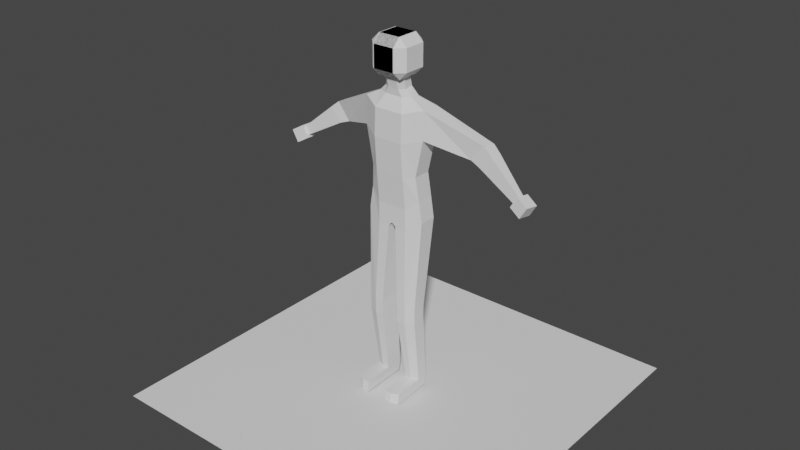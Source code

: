 # Source: untitled.blend  (saved by Blender 3.0.42; exported with 4.5.12 LTS)
import bpy
from mathutils import Matrix  # noqa: F401  (used for matrix-valued properties, if any)

bpy.ops.wm.read_factory_settings(use_empty=True)
scene = bpy.context.scene
scene.name = 'Scene'

# ---- collections
col_collection = bpy.data.collections.new('Collection'); scene.collection.children.link(col_collection)

# ---- world
world_world = bpy.data.worlds.new('World'); scene.world = world_world
world_world.use_nodes = True; world_world.node_tree.nodes.clear()
_N = world_world.node_tree.nodes; _L = world_world.node_tree.links
n0 = _N.new('ShaderNodeOutputWorld'); n0.name = 'World Output'; n0.location = (300, 300)
n1 = _N.new('ShaderNodeBackground'); n1.name = 'Background'; n1.location = (10, 300)
n1.inputs[0].default_value = (0.05088, 0.05088, 0.05088, 1.0)
_L.new(n1.outputs[0], n0.inputs[0])
n0.is_active_output = True
world_world.color = (0.05088, 0.05088, 0.05088)
world_world.use_sun_shadow = False
world_world.sun_shadow_jitter_overblur = 0.0

# ---- meshes
me_cube_001 = bpy.data.meshes.new('Cube.001')
me_cube_001.from_pydata([(1.0, -1.034, -1.076), (1.0, -1.195, 1.076), (1.0, 0.9657, -1.076), (1.0, 1.034, 1.076), (1.025, 1.148, -3.331), (1.025, -0.7985, -3.331), (0.6096, 0.4977, 3.755), (1.0, -1.126, 2.943), (2.167, 0.6541, 1.4), (1.656, 0.6126, -1.076), (1.656, -0.5994, -1.076), (2.167, -0.5579, 1.4), (1.825, -0.4556, -2.688), (1.825, 0.7239, -2.688), (1.226, 0.218, 3.755), (1.226, -0.363, 3.755), (1.0, 1.103, 2.943), (0.6126, -0.6232, 3.755), (2.167, 0.6956, 3.267), (2.167, -0.5164, 3.267), (0.365, 0.4412, 4.327), (0.3668, -0.6727, 4.201), (0.7342, 0.1632, 4.295), (0.7342, -0.414, 4.23), (0.365, 0.2669, 5.041), (0.3668, -0.854, 5.057), (0.7342, -0.01288, 5.045), (0.7342, -0.5937, 5.053), (-0.7642, -0.9956, 4.943), (-0.7642, -1.525, 5.472), (-1.293, -0.9956, 5.472), (-0.7642, -1.525, 6.947), (-0.7642, -0.9956, 7.476), (-1.293, -0.9956, 6.947), (-0.7642, 0.4793, 4.943), (-1.293, 0.4793, 5.472), (-0.7642, 1.008, 5.472), (-0.7642, 0.4793, 7.476), (-0.7642, 1.008, 6.947), (-1.293, 0.4793, 6.947), (0.7108, -0.9956, 4.943), (1.24, -0.9956, 5.472), (0.7108, -1.525, 5.472), (0.7108, -0.9956, 7.476), (0.7108, -1.525, 6.947), (1.24, -0.9956, 6.947), (0.7108, 0.4793, 4.943), (0.7108, 1.008, 5.472), (1.24, 0.4793, 5.472), (0.7108, 0.4793, 7.476), (1.24, 0.4793, 6.947), (0.7108, 1.008, 6.947), (4.841, 1.508, 0.4273), (4.746, 0.6752, 0.5071), (5.74, 1.54, 1.524), (5.645, 0.7073, 1.604), (0.0, 0.9657, -1.076), (0.0, 1.034, 1.076), (0.0, -1.034, -1.076), (0.0, -1.195, 1.076), (0.0, 1.148, -3.331), (0.0, -0.7985, -3.331), (0.0, 1.103, 2.943), (0.0, -1.126, 2.943), (0.0, 0.4977, 3.755), (0.0, -0.6232, 3.755), (0.0, 0.4412, 4.327), (0.0, -0.6727, 4.201), (0.0, 0.2669, 5.041), (0.0, -0.854, 5.057), (5.491, 1.412, 0.1968), (5.396, 0.5792, 0.2766), (6.267, 1.437, 1.081), (6.172, 0.6048, 1.161), (8.122, 0.7539, -1.233), (8.08, 0.3861, -1.198), (8.492, 0.7667, -0.7959), (8.45, 0.3989, -0.7606), (7.956, 0.1424, -1.316), (8.414, 0.168, -0.5592), (8.06, 1.016, -1.408), (8.518, 1.042, -0.6516), (8.706, 0.005826, -1.765), (9.164, 0.03146, -1.008), (8.81, 0.8796, -1.857), (9.268, 0.9052, -1.101), (1.025, -0.7985, -4.723), (1.025, 1.148, -4.723), (0.0, -0.7985, -4.503), (2.044, -0.4556, -4.08), (2.044, 0.7239, -4.08), (0.0, 1.148, -4.503), (0.25, 1.034, 1.076), (0.25, -1.034, -1.076), (0.2563, -0.7985, -3.331), (0.25, 1.103, 2.943), (0.1524, 0.4977, 3.755), (0.09126, 0.4412, 4.327), (0.09126, 0.2669, 5.041), (0.25, 0.9657, -1.076), (0.25, -1.195, 1.076), (0.2563, 1.148, -3.331), (0.25, -1.126, 2.943), (0.1531, -0.6232, 3.755), (0.09171, -0.6727, 4.201), (0.09171, -0.854, 5.057), (0.2563, -0.7985, -4.723), (0.2563, 1.148, -4.723), (1.189, -1.05, -10.18), (1.189, 0.4521, -10.18), (0.5955, -1.05, -10.18), (1.806, -0.7855, -10.18), (1.806, 0.1249, -10.18), (0.5955, 0.4521, -10.18), (1.189, -1.03, -11.27), (1.189, 0.4314, -10.82), (0.5955, -1.03, -11.27), (1.806, -0.7726, -11.19), (1.806, 0.1131, -10.92), (0.5955, 0.4314, -10.82), (1.191, -0.3623, -15.77), (1.191, 0.8414, -15.75), (0.7204, -0.3623, -15.77), (1.68, -0.1502, -15.8), (1.68, 0.5792, -15.72), (0.7204, 0.8414, -15.75), (1.191, -0.4497, -16.52), (1.191, 0.7541, -16.5), (0.7204, -0.4497, -16.52), (1.68, -0.2376, -16.54), (1.68, 0.4919, -16.47), (0.7204, 0.7541, -16.5), (0.7134, -2.377, -15.86), (1.184, -2.377, -15.86), (1.673, -2.165, -15.88), (0.7134, -2.464, -16.6), (1.184, -2.464, -16.6), (1.673, -2.252, -16.63), (-1.0, -1.034, -1.076), (-1.0, -1.195, 1.076), (-1.0, 0.9657, -1.076), (-1.0, 1.034, 1.076), (-1.025, 1.148, -3.331), (-1.025, -0.7985, -3.331), (-0.6096, 0.4977, 3.755), (-1.0, -1.126, 2.943), (-2.167, 0.6541, 1.4), (-1.656, 0.6126, -1.076), (-1.656, -0.5994, -1.076), (-2.167, -0.5579, 1.4), (-1.825, -0.4556, -2.688), (-1.825, 0.7239, -2.688), (-1.226, 0.218, 3.755), (-1.226, -0.363, 3.755), (-1.0, 1.103, 2.943), (-0.6126, -0.6232, 3.755), (-2.167, 0.6956, 3.267), (-2.167, -0.5164, 3.267), (-0.365, 0.4412, 4.327), (-0.3668, -0.6727, 4.201), (-0.7342, 0.1632, 4.295), (-0.7342, -0.414, 4.23), (-0.365, 0.2669, 5.041), (-0.3668, -0.854, 5.057), (-0.7342, -0.01288, 5.045), (-0.7342, -0.5937, 5.053), (0.7642, -0.9956, 4.943), (0.7642, -1.525, 5.472), (1.293, -0.9956, 5.472), (0.7642, -1.525, 6.947), (0.7642, -0.9956, 7.476), (1.293, -0.9956, 6.947), (0.7642, 0.4793, 4.943), (1.293, 0.4793, 5.472), (0.7642, 1.008, 5.472), (0.7642, 0.4793, 7.476), (0.7642, 1.008, 6.947), (1.293, 0.4793, 6.947), (-0.7108, -0.9956, 4.943), (-1.24, -0.9956, 5.472), (-0.7108, -1.525, 5.472), (-0.7108, -0.9956, 7.476), (-0.7108, -1.525, 6.947), (-1.24, -0.9956, 6.947), (-0.7108, 0.4793, 4.943), (-0.7108, 1.008, 5.472), (-1.24, 0.4793, 5.472), (-0.7108, 0.4793, 7.476), (-1.24, 0.4793, 6.947), (-0.7108, 1.008, 6.947), (-4.841, 1.508, 0.4273), (-4.746, 0.6752, 0.5071), (-5.74, 1.54, 1.524), (-5.645, 0.7073, 1.604), (-5.491, 1.412, 0.1968), (-5.396, 0.5792, 0.2766), (-6.267, 1.437, 1.081), (-6.172, 0.6048, 1.161), (-8.122, 0.7539, -1.233), (-8.08, 0.3861, -1.198), (-8.492, 0.7667, -0.7959), (-8.45, 0.3989, -0.7606), (-7.956, 0.1424, -1.316), (-8.414, 0.168, -0.5592), (-8.06, 1.016, -1.408), (-8.518, 1.042, -0.6516), (-8.706, 0.005826, -1.765), (-9.164, 0.03146, -1.008), (-8.81, 0.8796, -1.857), (-9.268, 0.9052, -1.101), (-1.025, -0.7985, -4.723), (-1.025, 1.148, -4.723), (-2.044, -0.4556, -4.08), (-2.044, 0.7239, -4.08), (-0.25, 1.034, 1.076), (-0.25, -1.034, -1.076), (-0.2563, -0.7985, -3.331), (-0.25, 1.103, 2.943), (-0.1524, 0.4977, 3.755), (-0.09126, 0.4412, 4.327), (-0.09126, 0.2669, 5.041), (-0.25, 0.9657, -1.076), (-0.25, -1.195, 1.076), (-0.2563, 1.148, -3.331), (-0.25, -1.126, 2.943), (-0.1531, -0.6232, 3.755), (-0.09171, -0.6727, 4.201), (-0.09171, -0.854, 5.057), (-0.2563, -0.7985, -4.723), (-0.2563, 1.148, -4.723), (-1.189, -1.05, -10.18), (-1.189, 0.4521, -10.18), (-0.5955, -1.05, -10.18), (-1.806, -0.7855, -10.18), (-1.806, 0.1249, -10.18), (-0.5955, 0.4521, -10.18), (-1.189, -1.03, -11.27), (-1.189, 0.4314, -10.82), (-0.5955, -1.03, -11.27), (-1.806, -0.7726, -11.19), (-1.806, 0.1131, -10.92), (-0.5955, 0.4314, -10.82), (-1.191, -0.3623, -15.77), (-1.191, 0.8414, -15.75), (-0.7204, -0.3623, -15.77), (-1.68, -0.1502, -15.8), (-1.68, 0.5792, -15.72), (-0.7204, 0.8414, -15.75), (-1.191, -0.4497, -16.52), (-1.191, 0.7541, -16.5), (-0.7204, -0.4497, -16.52), (-1.68, -0.2376, -16.54), (-1.68, 0.4919, -16.47), (-0.7204, 0.7541, -16.5), (-0.7134, -2.377, -15.86), (-1.184, -2.377, -15.86), (-1.673, -2.165, -15.88), (-0.7134, -2.464, -16.6), (-1.184, -2.464, -16.6), (-1.673, -2.252, -16.63)], [], [(99, 92, 3, 2), (4, 2, 9, 13), (100, 1, 7, 102), (12, 5, 86, 89), (0, 5, 12, 10), (99, 2, 4, 101), (103, 17, 21, 104), (9, 8, 11, 10), (9, 10, 12, 13), (8, 18, 54, 52), (3, 16, 18, 8), (15, 14, 22, 23), (2, 3, 8, 9), (94, 61, 88, 106), (14, 6, 20, 22), (1, 0, 10, 11), (7, 1, 11, 19), (96, 6, 16, 95), (14, 15, 19, 18), (6, 14, 18, 16), (15, 17, 7, 19), (23, 22, 26, 27), (22, 20, 24, 26), (17, 15, 23, 21), (24, 25, 27, 26), (104, 21, 25, 105), (21, 23, 27, 25), (42, 44, 31, 29), (48, 50, 45, 41), (49, 37, 32, 43), (30, 33, 39, 35), (36, 38, 51, 47), (28, 29, 30), (31, 32, 33), (34, 35, 36), (37, 38, 39), (40, 41, 42), (43, 44, 45), (46, 47, 48), (49, 50, 51), (34, 28, 30, 35), (29, 31, 33, 30), (32, 37, 39, 33), (38, 36, 35, 39), (46, 34, 36, 47), (37, 49, 51, 38), (50, 48, 47, 51), (40, 46, 48, 41), (49, 43, 45, 50), (44, 42, 41, 45), (28, 40, 42, 29), (43, 32, 31, 44), (34, 46, 40, 28), (52, 54, 72, 70), (11, 8, 52, 53), (18, 19, 55, 54), (19, 11, 53, 55), (98, 68, 69, 105), (96, 64, 66, 97), (97, 66, 68, 98), (103, 65, 63, 102), (92, 57, 62, 95), (93, 58, 61, 94), (93, 100, 59, 58), (73, 71, 75, 77), (54, 55, 73, 72), (55, 53, 71, 73), (53, 52, 70, 71), (75, 74, 76, 77), (71, 70, 74, 75), (70, 72, 76, 74), (72, 73, 77, 76), (78, 79, 81, 80), (80, 81, 85, 84), (84, 85, 83, 82), (82, 83, 79, 78), (80, 84, 82, 78), (85, 81, 79, 83), (90, 89, 111, 112), (87, 90, 112, 109), (61, 60, 91, 88), (13, 12, 89, 90), (4, 13, 90, 87), (101, 4, 87, 107), (60, 101, 107, 91), (91, 107, 106, 88), (0, 1, 100, 93), (0, 93, 94, 5), (3, 92, 95, 16), (17, 103, 102, 7), (20, 97, 98, 24), (6, 96, 97, 20), (24, 98, 105, 25), (67, 104, 105, 69), (64, 96, 95, 62), (5, 94, 106, 86), (65, 103, 104, 67), (56, 99, 101, 60), (59, 100, 102, 63), (56, 57, 92, 99), (109, 112, 118, 115), (110, 113, 119, 116), (106, 107, 113, 110), (107, 87, 109, 113), (89, 86, 108, 111), (86, 106, 110, 108), (117, 114, 120, 123), (119, 115, 121, 125), (112, 111, 117, 118), (113, 109, 115, 119), (111, 108, 114, 117), (108, 110, 116, 114), (121, 124, 130, 127), (122, 125, 131, 128), (114, 116, 122, 120), (116, 119, 125, 122), (115, 118, 124, 121), (118, 117, 123, 124), (131, 127, 126, 128), (126, 127, 130, 129), (124, 123, 129, 130), (125, 121, 127, 131), (126, 129, 137, 136), (122, 128, 135, 132), (134, 133, 136, 137), (133, 132, 135, 136), (128, 126, 136, 135), (129, 123, 134, 137), (123, 120, 133, 134), (120, 122, 132, 133), (221, 140, 141, 214), (142, 151, 147, 140), (222, 224, 145, 139), (150, 212, 210, 143), (138, 148, 150, 143), (221, 223, 142, 140), (225, 226, 159, 155), (147, 148, 149, 146), (147, 151, 150, 148), (146, 190, 192, 156), (141, 146, 156, 154), (153, 161, 160, 152), (140, 147, 146, 141), (216, 228, 88, 61), (152, 160, 158, 144), (139, 149, 148, 138), (145, 157, 149, 139), (218, 217, 154, 144), (152, 156, 157, 153), (144, 154, 156, 152), (153, 157, 145, 155), (161, 165, 164, 160), (160, 164, 162, 158), (155, 159, 161, 153), (162, 164, 165, 163), (226, 227, 163, 159), (159, 163, 165, 161), (180, 167, 169, 182), (186, 179, 183, 188), (187, 181, 170, 175), (168, 173, 177, 171), (174, 185, 189, 176), (166, 168, 167), (169, 171, 170), (172, 174, 173), (175, 177, 176), (178, 180, 179), (181, 183, 182), (184, 186, 185), (187, 189, 188), (172, 173, 168, 166), (167, 168, 171, 169), (170, 171, 177, 175), (176, 177, 173, 174), (184, 185, 174, 172), (175, 176, 189, 187), (188, 189, 185, 186), (178, 179, 186, 184), (187, 188, 183, 181), (182, 183, 179, 180), (166, 167, 180, 178), (181, 182, 169, 170), (172, 166, 178, 184), (190, 194, 196, 192), (149, 191, 190, 146), (156, 192, 193, 157), (157, 193, 191, 149), (220, 227, 69, 68), (218, 219, 66, 64), (219, 220, 68, 66), (225, 224, 63, 65), (214, 217, 62, 57), (215, 216, 61, 58), (215, 58, 59, 222), (197, 201, 199, 195), (192, 196, 197, 193), (193, 197, 195, 191), (191, 195, 194, 190), (199, 201, 200, 198), (195, 199, 198, 194), (194, 198, 200, 196), (196, 200, 201, 197), (202, 204, 205, 203), (204, 208, 209, 205), (208, 206, 207, 209), (206, 202, 203, 207), (204, 202, 206, 208), (209, 207, 203, 205), (213, 234, 233, 212), (211, 231, 234, 213), (151, 213, 212, 150), (142, 211, 213, 151), (223, 229, 211, 142), (60, 91, 229, 223), (91, 88, 228, 229), (138, 215, 222, 139), (138, 143, 216, 215), (141, 154, 217, 214), (155, 145, 224, 225), (158, 162, 220, 219), (144, 158, 219, 218), (162, 163, 227, 220), (67, 69, 227, 226), (64, 62, 217, 218), (143, 210, 228, 216), (65, 67, 226, 225), (56, 60, 223, 221), (59, 63, 224, 222), (56, 221, 214, 57), (231, 237, 240, 234), (232, 238, 241, 235), (228, 232, 235, 229), (229, 235, 231, 211), (212, 233, 230, 210), (210, 230, 232, 228), (239, 245, 242, 236), (241, 247, 243, 237), (234, 240, 239, 233), (235, 241, 237, 231), (233, 239, 236, 230), (230, 236, 238, 232), (243, 249, 252, 246), (244, 250, 253, 247), (236, 242, 244, 238), (238, 244, 247, 241), (237, 243, 246, 240), (240, 246, 245, 239), (253, 250, 248, 249), (248, 251, 252, 249), (246, 252, 251, 245), (247, 253, 249, 243), (248, 258, 259, 251), (244, 254, 257, 250), (256, 259, 258, 255), (255, 258, 257, 254), (250, 257, 258, 248), (251, 259, 256, 245), (245, 256, 255, 242), (242, 255, 254, 244)])
_uv = me_cube_001.uv_layers.new(name='UVMap')
_uv.uv.foreach_set('vector', [0.375, 0.4063, 0.625, 0.4062, 0.625, 0.5, 0.375, 0.5, 0.375, 0.5, 0.375, 0.5, 0.375, 0.5, 0.375, 0.5, 0.625, 0.8437, 0.625, 0.75, 0.625, 0.75, 0.625, 0.8438, 0.375, 0.75, 0.375, 0.75, 0.375, 0.75, 0.375, 0.75, 0.375, 0.75, 0.375, 0.75, 0.375, 0.75, 0.375, 0.75, 0.375, 0.4063, 0.375, 0.5, 0.375, 0.5, 0.375, 0.4062, 0.7155, 0.6945, 0.625, 0.6942, 0.625, 0.6942, 0.7155, 0.6945, 0.375, 0.5, 0.625, 0.5, 0.625, 0.75, 0.375, 0.75, 0.375, 0.5, 0.375, 0.75, 0.375, 0.75, 0.375, 0.5, 0.625, 0.5, 0.625, 0.5, 0.625, 0.5, 0.625, 0.5, 0.625, 0.5, 0.625, 0.5, 0.625, 0.5, 0.625, 0.5, 0.625, 0.6749, 0.625, 0.5753, 0.625, 0.5753, 0.625, 0.6749, 0.375, 0.5, 0.625, 0.5, 0.625, 0.5, 0.375, 0.5, 0.375, 0.8438, 0.375, 0.875, 0.375, 0.875, 0.375, 0.8438, 0.625, 0.5753, 0.625, 0.5562, 0.625, 0.5562, 0.625, 0.5753, 0.625, 0.75, 0.375, 0.75, 0.375, 0.75, 0.625, 0.75, 0.625, 0.75, 0.625, 0.75, 0.625, 0.75, 0.625, 0.75, 0.7188, 0.5562, 0.625, 0.5562, 0.625, 0.5, 0.7188, 0.5, 0.625, 0.5753, 0.625, 0.6749, 0.625, 0.75, 0.625, 0.5, 0.625, 0.5562, 0.625, 0.5753, 0.625, 0.5, 0.625, 0.5, 0.625, 0.6749, 0.625, 0.6942, 0.625, 0.75, 0.625, 0.75, 0.625, 0.6749, 0.625, 0.5753, 0.625, 0.5753, 0.625, 0.6749, 0.625, 0.5753, 0.625, 0.5562, 0.625, 0.5562, 0.625, 0.5753, 0.625, 0.6942, 0.625, 0.6749, 0.625, 0.6749, 0.625, 0.6942, 0.625, 0.5562, 0.625, 0.6942, 0.625, 0.6749, 0.625, 0.5753, 0.7155, 0.6945, 0.625, 0.6942, 0.625, 0.6942, 0.7155, 0.6945, 0.625, 0.6942, 0.625, 0.6749, 0.625, 0.6749, 0.625, 0.6942, 0.4272, 0.8022, 0.5728, 0.8022, 0.5728, 0.9478, 0.4272, 0.9478, 0.4272, 0.5522, 0.5728, 0.5522, 0.5728, 0.6978, 0.4272, 0.6978, 0.6772, 0.5522, 0.8228, 0.5522, 0.8228, 0.6978, 0.6772, 0.6978, 0.4272, 0.0522, 0.5728, 0.0522, 0.5728, 0.1978, 0.4272, 0.1978, 0.4272, 0.3022, 0.5728, 0.3022, 0.5728, 0.4478, 0.4272, 0.4478, 0.1772, 0.6978, 0.1772, 0.75, 0.125, 0.6978, 0.5728, 0.9478, 0.625, 0.9478, 0.5728, 1.0, 0.1772, 0.5522, 0.125, 0.5522, 0.1772, 0.5, 0.625, 0.3022, 0.625, 0.3022, 0.5728, 0.25, 0.3228, 0.6978, 0.375, 0.6978, 0.3228, 0.75, 0.625, 0.8022, 0.625, 0.8022, 0.5728, 0.75, 0.3228, 0.5522, 0.3228, 0.5, 0.375, 0.5522, 0.625, 0.5522, 0.625, 0.5522, 0.5728, 0.5, 0.1772, 0.5522, 0.1772, 0.6978, 0.125, 0.6978, 0.125, 0.5522, 0.4272, 0.0, 0.5728, 0.0, 0.5728, 0.0522, 0.4272, 0.0522, 0.625, 0.0522, 0.625, 0.1978, 0.5728, 0.1978, 0.5728, 0.0522, 0.5728, 0.3022, 0.4272, 0.3022, 0.4272, 0.1978, 0.5728, 0.1978, 0.3228, 0.5522, 0.1772, 0.5522, 0.1772, 0.5, 0.3228, 0.5, 0.625, 0.3022, 0.625, 0.4478, 0.5728, 0.4478, 0.5728, 0.3022, 0.5728, 0.5522, 0.4272, 0.5522, 0.4272, 0.4478, 0.5728, 0.4478, 0.3228, 0.6978, 0.3228, 0.5522, 0.4272, 0.5522, 0.4272, 0.6978, 0.6772, 0.5522, 0.6772, 0.6978, 0.5728, 0.6978, 0.5728, 0.5522, 0.5728, 0.8022, 0.4272, 0.8022, 0.4272, 0.6978, 0.5728, 0.6978, 0.1772, 0.6978, 0.3228, 0.6978, 0.3228, 0.75, 0.1772, 0.75, 0.625, 0.8022, 0.625, 0.9478, 0.5728, 0.9478, 0.5728, 0.8022, 0.1772, 0.5522, 0.3228, 0.5522, 0.3228, 0.6978, 0.1772, 0.6978, 0.625, 0.5, 0.625, 0.5, 0.625, 0.5, 0.625, 0.5, 0.625, 0.75, 0.625, 0.5, 0.625, 0.5, 0.625, 0.75, 0.625, 0.5, 0.625, 0.75, 0.625, 0.75, 0.625, 0.5, 0.625, 0.75, 0.625, 0.75, 0.625, 0.75, 0.625, 0.75, 0.7187, 0.5562, 0.75, 0.5562, 0.7456, 0.6946, 0.7155, 0.6945, 0.7188, 0.5562, 0.75, 0.5562, 0.75, 0.5562, 0.7188, 0.5562, 0.7188, 0.5562, 0.75, 0.5562, 0.75, 0.5562, 0.7187, 0.5562, 0.7155, 0.6945, 0.7456, 0.6946, 0.75, 0.75, 0.7188, 0.75, 0.625, 0.4062, 0.625, 0.375, 0.625, 0.375, 0.625, 0.4062, 0.375, 0.8438, 0.375, 0.875, 0.375, 0.875, 0.375, 0.8438, 0.375, 0.8438, 0.625, 0.8437, 0.625, 0.875, 0.375, 0.875, 0.625, 0.75, 0.625, 0.75, 0.625, 0.75, 0.625, 0.75, 0.625, 0.5, 0.625, 0.75, 0.625, 0.75, 0.625, 0.5, 0.625, 0.75, 0.625, 0.75, 0.625, 0.75, 0.625, 0.75, 0.625, 0.75, 0.625, 0.5, 0.625, 0.5, 0.625, 0.75, 0.625, 0.75, 0.625, 0.5, 0.625, 0.5, 0.625, 0.75, 0.625, 0.75, 0.625, 0.5, 0.625, 0.5, 0.625, 0.75, 0.625, 0.5, 0.625, 0.5, 0.625, 0.5, 0.625, 0.5, 0.625, 0.5, 0.625, 0.75, 0.625, 0.75, 0.625, 0.5, 0.375, 0.0, 0.625, 0.0, 0.625, 0.25, 0.375, 0.25, 0.375, 0.25, 0.625, 0.25, 0.625, 0.5, 0.375, 0.5, 0.375, 0.5, 0.625, 0.5, 0.625, 0.75, 0.375, 0.75, 0.375, 0.75, 0.625, 0.75, 0.625, 1.0, 0.375, 1.0, 0.125, 0.5, 0.375, 0.5, 0.375, 0.75, 0.125, 0.75, 0.625, 0.5, 0.875, 0.5, 0.875, 0.75, 0.625, 0.75, 0.375, 0.5, 0.375, 0.75, 0.375, 0.75, 0.375, 0.5, 0.375, 0.5, 0.375, 0.5, 0.375, 0.5, 0.375, 0.5, 0.0, 0.0, 0.0, 0.0, 0.0, 0.0, 0.0, 0.0, 0.375, 0.5, 0.375, 0.75, 0.375, 0.75, 0.375, 0.5, 0.375, 0.5, 0.375, 0.5, 0.375, 0.5, 0.375, 0.5, 0.375, 0.4062, 0.375, 0.5, 0.375, 0.5, 0.375, 0.4062, 0.375, 0.375, 0.375, 0.4062, 0.375, 0.4062, 0.375, 0.375, 0.25, 0.5, 0.2812, 0.5, 0.2812, 0.75, 0.25, 0.75, 0.375, 0.75, 0.625, 0.75, 0.625, 0.8437, 0.375, 0.8438, 0.375, 0.75, 0.375, 0.8438, 0.375, 0.8438, 0.375, 0.75, 0.625, 0.5, 0.625, 0.4062, 0.625, 0.4062, 0.625, 0.5, 0.625, 0.6942, 0.7155, 0.6945, 0.7188, 0.75, 0.625, 0.75, 0.625, 0.5562, 0.7188, 0.5562, 0.7187, 0.5562, 0.625, 0.5562, 0.625, 0.5562, 0.7188, 0.5562, 0.7188, 0.5562, 0.625, 0.5562, 0.625, 0.5562, 0.7187, 0.5562, 0.7155, 0.6945, 0.625, 0.6942, 0.7456, 0.6946, 0.7155, 0.6945, 0.7155, 0.6945, 0.7456, 0.6946, 0.75, 0.5562, 0.7188, 0.5562, 0.7188, 0.5, 0.75, 0.5, 0.375, 0.75, 0.375, 0.8438, 0.375, 0.8438, 0.375, 0.75, 0.7456, 0.6946, 0.7155, 0.6945, 0.7155, 0.6945, 0.7456, 0.6946, 0.375, 0.375, 0.375, 0.4063, 0.375, 0.4062, 0.375, 0.375, 0.625, 0.875, 0.625, 0.8437, 0.625, 0.8438, 0.625, 0.875, 0.375, 0.375, 0.625, 0.375, 0.625, 0.4062, 0.375, 0.4063, 0.375, 0.5, 0.375, 0.5, 0.375, 0.5, 0.375, 0.5, 0.2812, 0.75, 0.2812, 0.5, 0.2812, 0.5, 0.2812, 0.75, 0.2812, 0.75, 0.2812, 0.5, 0.2812, 0.5, 0.2812, 0.75, 0.375, 0.4062, 0.375, 0.5, 0.375, 0.5, 0.375, 0.4062, 0.375, 0.75, 0.375, 0.75, 0.375, 0.75, 0.375, 0.75, 0.375, 0.75, 0.375, 0.8438, 0.375, 0.8438, 0.375, 0.75, 0.375, 0.75, 0.375, 0.75, 0.375, 0.75, 0.375, 0.75, 0.375, 0.4062, 0.375, 0.5, 0.375, 0.5, 0.375, 0.4062, 0.375, 0.5, 0.375, 0.75, 0.375, 0.75, 0.375, 0.5, 0.375, 0.4062, 0.375, 0.5, 0.375, 0.5, 0.375, 0.4062, 0.375, 0.75, 0.375, 0.75, 0.375, 0.75, 0.375, 0.75, 0.375, 0.75, 0.375, 0.8438, 0.375, 0.8438, 0.375, 0.75, 0.375, 0.5, 0.375, 0.5, 0.375, 0.5, 0.375, 0.5, 0.2812, 0.75, 0.2812, 0.5, 0.2812, 0.5, 0.2812, 0.75, 0.375, 0.75, 0.375, 0.8438, 0.375, 0.8438, 0.375, 0.75, 0.2812, 0.75, 0.2812, 0.5, 0.2812, 0.5, 0.2812, 0.75, 0.375, 0.5, 0.375, 0.5, 0.375, 0.5, 0.375, 0.5, 0.375, 0.5, 0.375, 0.75, 0.375, 0.75, 0.375, 0.5, 0.2812, 0.5, 0.375, 0.5, 0.375, 0.75, 0.2812, 0.75, 0.375, 0.75, 0.375, 0.5, 0.375, 0.5, 0.375, 0.75, 0.375, 0.5, 0.375, 0.75, 0.375, 0.75, 0.375, 0.5, 0.375, 0.4062, 0.375, 0.5, 0.375, 0.5, 0.375, 0.4062, 0.375, 0.75, 0.375, 0.75, 0.375, 0.75, 0.375, 0.75, 0.2812, 0.75, 0.2812, 0.75, 0.2812, 0.75, 0.2812, 0.75, 0.375, 0.75, 0.375, 0.75, 0.375, 0.75, 0.375, 0.75, 0.375, 0.75, 0.375, 0.8438, 0.375, 0.8438, 0.375, 0.75, 0.2812, 0.75, 0.375, 0.75, 0.375, 0.75, 0.2812, 0.75, 0.375, 0.75, 0.375, 0.75, 0.375, 0.75, 0.375, 0.75, 0.375, 0.75, 0.375, 0.75, 0.375, 0.75, 0.375, 0.75, 0.375, 0.75, 0.375, 0.8438, 0.375, 0.8438, 0.375, 0.75, 0.375, 0.4063, 0.375, 0.5, 0.625, 0.5, 0.625, 0.4062, 0.375, 0.5, 0.375, 0.5, 0.375, 0.5, 0.375, 0.5, 0.625, 0.8437, 0.625, 0.8438, 0.625, 0.75, 0.625, 0.75, 0.375, 0.75, 0.375, 0.75, 0.375, 0.75, 0.375, 0.75, 0.375, 0.75, 0.375, 0.75, 0.375, 0.75, 0.375, 0.75, 0.375, 0.4063, 0.375, 0.4062, 0.375, 0.5, 0.375, 0.5, 0.7155, 0.6945, 0.7155, 0.6945, 0.625, 0.6942, 0.625, 0.6942, 0.375, 0.5, 0.375, 0.75, 0.625, 0.75, 0.625, 0.5, 0.375, 0.5, 0.375, 0.5, 0.375, 0.75, 0.375, 0.75, 0.625, 0.5, 0.625, 0.5, 0.625, 0.5, 0.625, 0.5, 0.625, 0.5, 0.625, 0.5, 0.625, 0.5, 0.625, 0.5, 0.625, 0.6749, 0.625, 0.6749, 0.625, 0.5753, 0.625, 0.5753, 0.375, 0.5, 0.375, 0.5, 0.625, 0.5, 0.625, 0.5, 0.375, 0.8438, 0.375, 0.8438, 0.375, 0.875, 0.375, 0.875, 0.625, 0.5753, 0.625, 0.5753, 0.625, 0.5562, 0.625, 0.5562, 0.625, 0.75, 0.625, 0.75, 0.375, 0.75, 0.375, 0.75, 0.625, 0.75, 0.625, 0.75, 0.625, 0.75, 0.625, 0.75, 0.7188, 0.5562, 0.7188, 0.5, 0.625, 0.5, 0.625, 0.5562, 0.625, 0.5753, 0.625, 0.5, 0.625, 0.75, 0.625, 0.6749, 0.625, 0.5562, 0.625, 0.5, 0.625, 0.5, 0.625, 0.5753, 0.625, 0.6749, 0.625, 0.75, 0.625, 0.75, 0.625, 0.6942, 0.625, 0.6749, 0.625, 0.6749, 0.625, 0.5753, 0.625, 0.5753, 0.625, 0.5753, 0.625, 0.5753, 0.625, 0.5562, 0.625, 0.5562, 0.625, 0.6942, 0.625, 0.6942, 0.625, 0.6749, 0.625, 0.6749, 0.625, 0.5562, 0.625, 0.5753, 0.625, 0.6749, 0.625, 0.6942, 0.7155, 0.6945, 0.7155, 0.6945, 0.625, 0.6942, 0.625, 0.6942, 0.625, 0.6942, 0.625, 0.6942, 0.625, 0.6749, 0.625, 0.6749, 0.4272, 0.8022, 0.4272, 0.9478, 0.5728, 0.9478, 0.5728, 0.8022, 0.4272, 0.5522, 0.4272, 0.6978, 0.5728, 0.6978, 0.5728, 0.5522, 0.6772, 0.5522, 0.6772, 0.6978, 0.8228, 0.6978, 0.8228, 0.5522, 0.4272, 0.0522, 0.4272, 0.1978, 0.5728, 0.1978, 0.5728, 0.0522, 0.4272, 0.3022, 0.4272, 0.4478, 0.5728, 0.4478, 0.5728, 0.3022, 0.1772, 0.6978, 0.125, 0.6978, 0.1772, 0.75, 0.5728, 0.9478, 0.5728, 1.0, 0.625, 0.9478, 0.1772, 0.5522, 0.1772, 0.5, 0.125, 0.5522, 0.625, 0.3022, 0.5728, 0.25, 0.625, 0.3022, 0.3228, 0.6978, 0.3228, 0.75, 0.375, 0.6978, 0.625, 0.8022, 0.5728, 0.75, 0.625, 0.8022, 0.3228, 0.5522, 0.375, 0.5522, 0.3228, 0.5, 0.625, 0.5522, 0.5728, 0.5, 0.625, 0.5522, 0.1772, 0.5522, 0.125, 0.5522, 0.125, 0.6978, 0.1772, 0.6978, 0.4272, 0.0, 0.4272, 0.0522, 0.5728, 0.0522, 0.5728, 0.0, 0.625, 0.0522, 0.5728, 0.0522, 0.5728, 0.1978, 0.625, 0.1978, 0.5728, 0.3022, 0.5728, 0.1978, 0.4272, 0.1978, 0.4272, 0.3022, 0.3228, 0.5522, 0.3228, 0.5, 0.1772, 0.5, 0.1772, 0.5522, 0.625, 0.3022, 0.5728, 0.3022, 0.5728, 0.4478, 0.625, 0.4478, 0.5728, 0.5522, 0.5728, 0.4478, 0.4272, 0.4478, 0.4272, 0.5522, 0.3228, 0.6978, 0.4272, 0.6978, 0.4272, 0.5522, 0.3228, 0.5522, 0.6772, 0.5522, 0.5728, 0.5522, 0.5728, 0.6978, 0.6772, 0.6978, 0.5728, 0.8022, 0.5728, 0.6978, 0.4272, 0.6978, 0.4272, 0.8022, 0.1772, 0.6978, 0.1772, 0.75, 0.3228, 0.75, 0.3228, 0.6978, 0.625, 0.8022, 0.5728, 0.8022, 0.5728, 0.9478, 0.625, 0.9478, 0.1772, 0.5522, 0.1772, 0.6978, 0.3228, 0.6978, 0.3228, 0.5522, 0.625, 0.5, 0.625, 0.5, 0.625, 0.5, 0.625, 0.5, 0.625, 0.75, 0.625, 0.75, 0.625, 0.5, 0.625, 0.5, 0.625, 0.5, 0.625, 0.5, 0.625, 0.75, 0.625, 0.75, 0.625, 0.75, 0.625, 0.75, 0.625, 0.75, 0.625, 0.75, 0.7187, 0.5562, 0.7155, 0.6945, 0.7456, 0.6946, 0.75, 0.5562, 0.7188, 0.5562, 0.7188, 0.5562, 0.75, 0.5562, 0.75, 0.5562, 0.7188, 0.5562, 0.7187, 0.5562, 0.75, 0.5562, 0.75, 0.5562, 0.7155, 0.6945, 0.7188, 0.75, 0.75, 0.75, 0.7456, 0.6946, 0.625, 0.4062, 0.625, 0.4062, 0.625, 0.375, 0.625, 0.375, 0.375, 0.8438, 0.375, 0.8438, 0.375, 0.875, 0.375, 0.875, 0.375, 0.8438, 0.375, 0.875, 0.625, 0.875, 0.625, 0.8437, 0.625, 0.75, 0.625, 0.75, 0.625, 0.75, 0.625, 0.75, 0.625, 0.5, 0.625, 0.5, 0.625, 0.75, 0.625, 0.75, 0.625, 0.75, 0.625, 0.75, 0.625, 0.75, 0.625, 0.75, 0.625, 0.75, 0.625, 0.75, 0.625, 0.5, 0.625, 0.5, 0.625, 0.75, 0.625, 0.75, 0.625, 0.5, 0.625, 0.5, 0.625, 0.75, 0.625, 0.75, 0.625, 0.5, 0.625, 0.5, 0.625, 0.5, 0.625, 0.5, 0.625, 0.5, 0.625, 0.5, 0.625, 0.5, 0.625, 0.5, 0.625, 0.75, 0.625, 0.75, 0.375, 0.0, 0.375, 0.25, 0.625, 0.25, 0.625, 0.0, 0.375, 0.25, 0.375, 0.5, 0.625, 0.5, 0.625, 0.25, 0.375, 0.5, 0.375, 0.75, 0.625, 0.75, 0.625, 0.5, 0.375, 0.75, 0.375, 1.0, 0.625, 1.0, 0.625, 0.75, 0.125, 0.5, 0.125, 0.75, 0.375, 0.75, 0.375, 0.5, 0.625, 0.5, 0.625, 0.75, 0.875, 0.75, 0.875, 0.5, 0.375, 0.5, 0.375, 0.5, 0.375, 0.75, 0.375, 0.75, 0.375, 0.5, 0.375, 0.5, 0.375, 0.5, 0.375, 0.5, 0.375, 0.5, 0.375, 0.5, 0.375, 0.75, 0.375, 0.75, 0.375, 0.5, 0.375, 0.5, 0.375, 0.5, 0.375, 0.5, 0.375, 0.4062, 0.375, 0.4062, 0.375, 0.5, 0.375, 0.5, 0.375, 0.375, 0.375, 0.375, 0.375, 0.4062, 0.375, 0.4062, 0.25, 0.5, 0.25, 0.75, 0.2812, 0.75, 0.2812, 0.5, 0.375, 0.75, 0.375, 0.8438, 0.625, 0.8437, 0.625, 0.75, 0.375, 0.75, 0.375, 0.75, 0.375, 0.8438, 0.375, 0.8438, 0.625, 0.5, 0.625, 0.5, 0.625, 0.4062, 0.625, 0.4062, 0.625, 0.6942, 0.625, 0.75, 0.7188, 0.75, 0.7155, 0.6945, 0.625, 0.5562, 0.625, 0.5562, 0.7187, 0.5562, 0.7188, 0.5562, 0.625, 0.5562, 0.625, 0.5562, 0.7188, 0.5562, 0.7188, 0.5562, 0.625, 0.5562, 0.625, 0.6942, 0.7155, 0.6945, 0.7187, 0.5562, 0.7456, 0.6946, 0.7456, 0.6946, 0.7155, 0.6945, 0.7155, 0.6945, 0.75, 0.5562, 0.75, 0.5, 0.7188, 0.5, 0.7188, 0.5562, 0.375, 0.75, 0.375, 0.75, 0.375, 0.8438, 0.375, 0.8438, 0.7456, 0.6946, 0.7456, 0.6946, 0.7155, 0.6945, 0.7155, 0.6945, 0.375, 0.375, 0.375, 0.375, 0.375, 0.4062, 0.375, 0.4063, 0.625, 0.875, 0.625, 0.875, 0.625, 0.8438, 0.625, 0.8437, 0.375, 0.375, 0.375, 0.4063, 0.625, 0.4062, 0.625, 0.375, 0.375, 0.5, 0.375, 0.5, 0.375, 0.5, 0.375, 0.5, 0.2812, 0.75, 0.2812, 0.75, 0.2812, 0.5, 0.2812, 0.5, 0.2812, 0.75, 0.2812, 0.75, 0.2812, 0.5, 0.2812, 0.5, 0.375, 0.4062, 0.375, 0.4062, 0.375, 0.5, 0.375, 0.5, 0.375, 0.75, 0.375, 0.75, 0.375, 0.75, 0.375, 0.75, 0.375, 0.75, 0.375, 0.75, 0.375, 0.8438, 0.375, 0.8438, 0.375, 0.75, 0.375, 0.75, 0.375, 0.75, 0.375, 0.75, 0.375, 0.4062, 0.375, 0.4062, 0.375, 0.5, 0.375, 0.5, 0.375, 0.5, 0.375, 0.5, 0.375, 0.75, 0.375, 0.75, 0.375, 0.4062, 0.375, 0.4062, 0.375, 0.5, 0.375, 0.5, 0.375, 0.75, 0.375, 0.75, 0.375, 0.75, 0.375, 0.75, 0.375, 0.75, 0.375, 0.75, 0.375, 0.8438, 0.375, 0.8438, 0.375, 0.5, 0.375, 0.5, 0.375, 0.5, 0.375, 0.5, 0.2812, 0.75, 0.2812, 0.75, 0.2812, 0.5, 0.2812, 0.5, 0.375, 0.75, 0.375, 0.75, 0.375, 0.8438, 0.375, 0.8438, 0.2812, 0.75, 0.2812, 0.75, 0.2812, 0.5, 0.2812, 0.5, 0.375, 0.5, 0.375, 0.5, 0.375, 0.5, 0.375, 0.5, 0.375, 0.5, 0.375, 0.5, 0.375, 0.75, 0.375, 0.75, 0.2812, 0.5, 0.2812, 0.75, 0.375, 0.75, 0.375, 0.5, 0.375, 0.75, 0.375, 0.75, 0.375, 0.5, 0.375, 0.5, 0.375, 0.5, 0.375, 0.5, 0.375, 0.75, 0.375, 0.75, 0.375, 0.4062, 0.375, 0.4062, 0.375, 0.5, 0.375, 0.5, 0.375, 0.75, 0.375, 0.75, 0.375, 0.75, 0.375, 0.75, 0.2812, 0.75, 0.2812, 0.75, 0.2812, 0.75, 0.2812, 0.75, 0.375, 0.75, 0.375, 0.75, 0.375, 0.75, 0.375, 0.75, 0.375, 0.75, 0.375, 0.75, 0.375, 0.8438, 0.375, 0.8438, 0.2812, 0.75, 0.2812, 0.75, 0.375, 0.75, 0.375, 0.75, 0.375, 0.75, 0.375, 0.75, 0.375, 0.75, 0.375, 0.75, 0.375, 0.75, 0.375, 0.75, 0.375, 0.75, 0.375, 0.75, 0.375, 0.75, 0.375, 0.75, 0.375, 0.8438, 0.375, 0.8438])
me_cube_001.use_remesh_fix_poles = True
me_cube_001.use_remesh_preserve_attributes = False
me_cube_001.update()
me_plane = bpy.data.meshes.new('Plane')
me_plane.from_pydata([(-1.0, -1.0, 0.0), (1.0, -1.0, 0.0), (-1.0, 1.0, 0.0), (1.0, 1.0, 0.0)], [], [(0, 1, 3, 2)])
_uv = me_plane.uv_layers.new(name='UVMap')
_uv.uv.foreach_set('vector', [0.0, 0.0, 1.0, 0.0, 1.0, 1.0, 0.0, 1.0])
me_plane.use_remesh_fix_poles = True
me_plane.use_remesh_preserve_attributes = False
me_plane.update()
arm_metarig = bpy.data.armatures.new('metarig')  # bones are not reproduced

# ---- objects
ob_metarig = bpy.data.objects.new('metarig', arm_metarig)
ob_cube = bpy.data.objects.new('Cube', me_cube_001)
ob_plane = bpy.data.objects.new('Plane', me_plane)

# ---- transforms, parenting, visibility, modifiers, constraints
ob_metarig.location = (0.0, 0.0, -0.03084)
ob_metarig.show_in_front = True
ob_cube.parent = ob_metarig
ob_cube.location = (0.0, 0.00315, 1.379)
ob_cube.scale = (0.08028, 0.08028, 0.08028)
_vg = ob_cube.vertex_groups.new(name='spine')
for _i, _w in zip([4, 5, 12, 13, 56, 60, 61, 86, 87, 88, 90, 91, 94, 99, 101, 106, 107, 142, 143, 150, 151, 210, 211, 213, 216, 221, 223, 228, 229], [0.2372, 0.1871, 0.06558, 0.07704, 0.03581, 0.8667, 0.7164, 0.03171, 0.2155, 0.4412, 0.03558, 0.9068, 0.659, 0.0269, 0.7987, 0.181, 0.8766, 0.2372, 0.1871, 0.06558, 0.07704, 0.03171, 0.2155, 0.03558, 0.659, 0.0269, 0.7987, 0.181, 0.8766]): _vg.add([_i], _w, 'REPLACE')
_vg = ob_cube.vertex_groups.new(name='spine.001')
for _i, _w in zip([0, 1, 2, 3, 5, 9, 10, 12, 13, 56, 57, 58, 59, 92, 93, 94, 99, 100, 138, 139, 140, 141, 143, 147, 148, 150, 151, 214, 215, 216, 221, 222], [0.4383, 0.03335, 0.2529, 0.01355, 0.003747, 0.1704, 0.3858, 0.06563, 0.03805, 0.6947, 0.03553, 0.4623, 0.007461, 0.0287, 0.4641, 0.001007, 0.673, 0.005452, 0.4383, 0.03335, 0.2529, 0.01355, 0.003747, 0.1704, 0.3858, 0.06563, 0.03805, 0.0287, 0.4641, 0.001007, 0.673, 0.005452]): _vg.add([_i], _w, 'REPLACE')
_vg = ob_cube.vertex_groups.new(name='spine.002')
for _i, _w in zip([0, 1, 2, 3, 4, 5, 8, 9, 10, 11, 12, 13, 56, 58, 59, 92, 93, 94, 99, 100, 138, 139, 140, 141, 142, 143, 146, 147, 148, 149, 150, 151, 214, 215, 216, 221, 222], [0.4631, 0.1649, 0.5725, 0.05382, 0.0001155, 0.01791, 0.00798, 0.617, 0.4657, 0.02998, 0.09348, 0.1226, 0.1705, 0.4773, 0.3968, 0.002445, 0.4783, 0.005179, 0.1961, 0.3851, 0.4631, 0.1649, 0.5725, 0.05382, 0.0001155, 0.01791, 0.00798, 0.617, 0.4657, 0.02998, 0.09348, 0.1226, 0.002445, 0.4783, 0.005179, 0.1961, 0.3851]): _vg.add([_i], _w, 'REPLACE')
_vg = ob_cube.vertex_groups.new(name='spine.003')
for _i, _w in zip([0, 1, 2, 3, 6, 8, 9, 10, 11, 16, 56, 57, 59, 62, 64, 92, 95, 96, 99, 100, 138, 139, 140, 141, 144, 146, 147, 148, 149, 154, 214, 217, 218, 221, 222], [0.005003, 0.5594, 0.06448, 0.6661, 0.04713, 0.1189, 0.02152, 0.001499, 0.09525, 0.2417, 0.05635, 0.8365, 0.471, 0.6514, 0.06224, 0.8303, 0.631, 0.05776, 0.05396, 0.4804, 0.005003, 0.5594, 0.06448, 0.6661, 0.04713, 0.1189, 0.02152, 0.001499, 0.09525, 0.2417, 0.8303, 0.631, 0.05776, 0.05396, 0.4804]): _vg.add([_i], _w, 'REPLACE')
_vg = ob_cube.vertex_groups.new(name='spine.004')
for _i, _w in zip([6, 14, 15, 16, 17, 20, 21, 22, 23, 24, 25, 26, 27, 62, 64, 65, 66, 67, 68, 69, 95, 96, 97, 98, 103, 104, 105, 144, 152, 153, 154, 155, 158, 159, 160, 161, 162, 163, 164, 165, 217, 218, 219, 220, 225, 226, 227], [0.7097, 0.303, 0.2202, 0.1083, 0.5747, 0.8219, 0.2508, 0.7089, 0.6384, 0.2054, 0.2781, 0.2385, 0.3049, 0.148, 0.8727, 0.6548, 0.8418, 0.1832, 0.1868, 0.2643, 0.1377, 0.8698, 0.8447, 0.1857, 0.6614, 0.1826, 0.2656, 0.7097, 0.303, 0.2202, 0.1083, 0.5747, 0.8219, 0.2508, 0.7089, 0.6384, 0.2054, 0.2781, 0.2385, 0.3049, 0.1377, 0.8698, 0.8447, 0.1857, 0.6614, 0.1826, 0.2656]): _vg.add([_i], _w, 'REPLACE')
_vg = ob_cube.vertex_groups.new(name='spine.005')
for _i, _w in zip([6, 14, 15, 17, 20, 21, 22, 23, 24, 25, 26, 27, 65, 66, 67, 68, 69, 97, 98, 103, 104, 105, 144, 152, 153, 155, 158, 159, 160, 161, 162, 163, 164, 165, 219, 220, 225, 226, 227], [0.005016, 0.01426, 0.04779, 0.1312, 0.1311, 0.6805, 0.1488, 0.2277, 0.7706, 0.6642, 0.7193, 0.6338, 0.1721, 0.1281, 0.7684, 0.7952, 0.6814, 0.1258, 0.7959, 0.1644, 0.7689, 0.6797, 0.005016, 0.01426, 0.04779, 0.1312, 0.1311, 0.6805, 0.1488, 0.2277, 0.7706, 0.6642, 0.7193, 0.6338, 0.1258, 0.7959, 0.1644, 0.7689, 0.6797]): _vg.add([_i], _w, 'REPLACE')
_vg = ob_cube.vertex_groups.new(name='spine.006')
_vg.add([28, 29, 30, 31, 32, 33, 34, 35, 36, 37, 38, 39, 40, 41, 42, 43, 44, 45, 46, 47, 48, 49, 50, 51, 166, 167, 168, 169, 170, 171, 172, 173, 174, 175, 176, 177, 178, 179, 180, 181, 182, 183, 184, 185, 186, 187, 188, 189], 1.0, 'REPLACE')
_vg = ob_cube.vertex_groups.new(name='shoulder.L')
for _i, _w in zip([1, 3, 6, 7, 8, 10, 11, 14, 15, 16, 17, 18, 19, 20, 21, 22, 23, 25, 26, 27, 53, 57, 59, 62, 63, 64, 65, 67, 69, 92, 95, 96, 100, 102, 103, 104, 105, 224], [0.1915, 0.08567, 0.2089, 0.9478, 0.2503, 0.009175, 0.6657, 0.6395, 0.7181, 0.6119, 0.283, 0.9503, 0.963, 0.01593, 0.06508, 0.1334, 0.1293, 0.05429, 0.02862, 0.05791, 0.002629, 0.02223, 0.083, 0.1787, 0.6597, 0.03968, 0.1493, 0.03879, 0.05097, 0.02745, 0.209, 0.05268, 0.0883, 0.9419, 0.1567, 0.03941, 0.0513, 0.02741]): _vg.add([_i], _w, 'REPLACE')
_vg = ob_cube.vertex_groups.new(name='upper_arm.L')
for _i, _w in zip([1, 3, 8, 9, 11, 18, 52, 53, 54, 55, 57, 70, 71, 72, 73, 92], [0.01325, 0.1389, 0.575, 0.02339, 0.1698, 0.01083, 0.8928, 0.8932, 0.8943, 0.9002, 0.03263, 0.1045, 0.1039, 0.09, 0.08845, 0.04509]): _vg.add([_i], _w, 'REPLACE')
_vg = ob_cube.vertex_groups.new(name='forearm.L')
for _i, _w in zip([52, 53, 54, 55, 70, 71, 72, 73, 74, 75, 76, 77], [0.1046, 0.0733, 0.1035, 0.07992, 0.8947, 0.8912, 0.9064, 0.8999, 0.9752, 0.9163, 0.8774, 0.1665]): _vg.add([_i], _w, 'REPLACE')
_vg = ob_cube.vertex_groups.new(name='hand.L')
for _i, _w in zip([75, 76, 77, 78, 79, 80, 81, 82, 83, 84, 85], [0.08252, 0.1219, 0.833, 1.0, 1.0, 1.0, 1.0, 1.0, 1.0, 1.0, 1.0]): _vg.add([_i], _w, 'REPLACE')
_vg = ob_cube.vertex_groups.new(name='shoulder.R')
for _i, _w in zip([63, 102, 139, 141, 144, 145, 146, 148, 149, 152, 153, 154, 155, 156, 157, 158, 159, 160, 161, 163, 164, 165, 191, 214, 217, 218, 222, 224, 225, 226, 227], [0.3128, 0.02741, 0.1915, 0.08567, 0.2089, 0.9478, 0.2503, 0.009175, 0.6657, 0.6395, 0.7181, 0.6119, 0.283, 0.9503, 0.963, 0.01593, 0.06508, 0.1334, 0.1293, 0.05429, 0.02862, 0.05791, 0.002629, 0.02745, 0.209, 0.05268, 0.0883, 0.9419, 0.1567, 0.03941, 0.0513]): _vg.add([_i], _w, 'REPLACE')
_vg = ob_cube.vertex_groups.new(name='upper_arm.R')
for _i, _w in zip([139, 141, 146, 147, 149, 156, 190, 191, 192, 193, 194, 195, 196, 197, 214], [0.01325, 0.1389, 0.575, 0.02339, 0.1698, 0.01083, 0.8928, 0.8932, 0.8943, 0.9002, 0.1045, 0.1039, 0.09, 0.08845, 0.04509]): _vg.add([_i], _w, 'REPLACE')
_vg = ob_cube.vertex_groups.new(name='forearm.R')
for _i, _w in zip([190, 191, 192, 193, 194, 195, 196, 197, 198, 199, 200, 201], [0.1046, 0.0733, 0.1035, 0.07992, 0.8947, 0.8912, 0.9064, 0.8999, 0.9752, 0.9163, 0.8774, 0.1665]): _vg.add([_i], _w, 'REPLACE')
_vg = ob_cube.vertex_groups.new(name='hand.R')
for _i, _w in zip([199, 200, 201, 202, 203, 204, 205, 206, 207, 208, 209], [0.08252, 0.1219, 0.833, 1.0, 1.0, 1.0, 1.0, 1.0, 1.0, 1.0, 1.0]): _vg.add([_i], _w, 'REPLACE')
_vg = ob_cube.vertex_groups.new(name='thigh.L')
for _i, _w in zip([0, 2, 4, 5, 9, 10, 12, 13, 56, 60, 61, 86, 87, 88, 89, 90, 91, 94, 99, 101, 106, 107, 108, 109, 110, 111, 112, 113, 114, 115, 116, 117, 118, 119], [0.03715, 0.06728, 0.717, 0.7479, 0.1045, 0.07238, 0.7625, 0.7374, 0.0008794, 0.1043, 0.2357, 0.9574, 0.7803, 0.5479, 0.9755, 0.9483, 0.0886, 0.2856, 0.005956, 0.1662, 0.815, 0.122, 0.9665, 0.9289, 0.9463, 0.9665, 0.9484, 0.9089, 0.0313, 0.09271, 0.05454, 0.03825, 0.07119, 0.1241]): _vg.add([_i], _w, 'REPLACE')
_vg = ob_cube.vertex_groups.new(name='shin.L')
for _i, _w in zip([108, 109, 110, 111, 112, 113, 114, 115, 116, 117, 118, 119, 121, 122, 123, 124, 125, 127, 128, 129, 130, 131], [0.01455, 0.06837, 0.05103, 0.0156, 0.04893, 0.08169, 0.9477, 0.9061, 0.9319, 0.9459, 0.9293, 0.8725, 0.91, 0.06537, 0.09923, 0.8575, 0.8592, 0.5176, 0.003951, 0.0404, 0.4818, 0.5176]): _vg.add([_i], _w, 'REPLACE')
_vg = ob_cube.vertex_groups.new(name='foot.L')
for _i, _w in zip([120, 121, 122, 123, 124, 125, 126, 127, 128, 129, 130, 131, 132, 133, 134, 135, 136, 137], [0.9769, 0.08937, 0.9341, 0.9006, 0.1419, 0.1399, 0.9881, 0.4823, 0.9729, 0.9548, 0.5181, 0.4822, 0.9978, 1.001, 0.9966, 0.9995, 0.9996, 0.9988]): _vg.add([_i], _w, 'REPLACE')
_vg = ob_cube.vertex_groups.new(name='thigh.R')
for _i, _w in zip([138, 140, 142, 143, 147, 148, 150, 151, 210, 211, 212, 213, 216, 221, 223, 228, 229, 230, 231, 232, 233, 234, 235, 236, 237, 238, 239, 240, 241], [0.03715, 0.06728, 0.717, 0.7479, 0.1045, 0.07238, 0.7625, 0.7374, 0.9574, 0.7803, 0.9755, 0.9483, 0.2856, 0.005956, 0.1662, 0.815, 0.122, 0.9665, 0.9289, 0.9463, 0.9665, 0.9484, 0.9089, 0.0313, 0.09271, 0.05454, 0.03825, 0.07119, 0.1241]): _vg.add([_i], _w, 'REPLACE')
_vg = ob_cube.vertex_groups.new(name='shin.R')
for _i, _w in zip([230, 231, 232, 233, 234, 235, 236, 237, 238, 239, 240, 241, 243, 244, 245, 246, 247, 249, 250, 251, 252, 253], [0.01455, 0.06837, 0.05103, 0.0156, 0.04893, 0.08169, 0.9477, 0.9061, 0.9319, 0.9459, 0.9293, 0.8725, 0.91, 0.06537, 0.09923, 0.8575, 0.8592, 0.5176, 0.003951, 0.0404, 0.4818, 0.5176]): _vg.add([_i], _w, 'REPLACE')
_vg = ob_cube.vertex_groups.new(name='foot.R')
for _i, _w in zip([242, 243, 244, 245, 246, 247, 248, 249, 250, 251, 252, 253, 254, 255, 256, 257, 258, 259], [0.9769, 0.08937, 0.9341, 0.9006, 0.1419, 0.1399, 0.9881, 0.4823, 0.9729, 0.9548, 0.5181, 0.4822, 0.9978, 1.001, 0.9966, 0.9995, 0.9996, 0.9988]): _vg.add([_i], _w, 'REPLACE')
_m = ob_cube.modifiers.new('Armature', 'ARMATURE')
_m.object = ob_metarig
ob_plane.location = (0.0, 0.0, 0.0)

# ---- collection membership
col_collection.objects.link(ob_metarig)
col_collection.objects.link(ob_cube)
col_collection.objects.link(ob_plane)

# ---- scene / render settings (as saved in the file)
scene.frame_start = 1; scene.frame_end = 250; scene.frame_set(61)
scene.render.engine = 'BLENDER_EEVEE_NEXT'
scene.cycles.sampling_pattern = 'TABULATED_SOBOL'
scene.cycles.use_light_tree = False
scene.view_settings.view_transform = 'Filmic'
bpy.context.view_layer.update()

# ---- added for rendering (the .blend has no active camera and no usable light): camera, sun
cam_auto = bpy.data.cameras.new('AutoCamera')
cam_auto.lens = 50.0
cam_auto.sensor_width = 36.0
cam_auto.clip_end = 1000.0
ob_auto_camera = bpy.data.objects.new('AutoCamera', cam_auto)
scene.collection.objects.link(ob_auto_camera)
ob_auto_camera.location = (3.16001, -3.79201, 3.47627)
ob_auto_camera.rotation_euler = (1.09748, -7.21219e-08, 0.694738)
scene.camera = ob_auto_camera
light_auto_sun = bpy.data.lights.new('AutoSun', 'SUN')
light_auto_sun.energy = 3.0
light_auto_sun.angle = 0.0523599
ob_auto_sun = bpy.data.objects.new('AutoSun', light_auto_sun)
scene.collection.objects.link(ob_auto_sun)
ob_auto_sun.rotation_euler = (0.872665, 0.174533, 0.523599)
bpy.context.view_layer.update()

